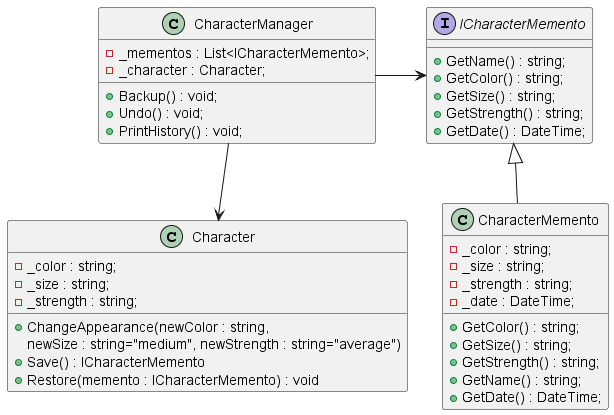

The diagram above was rendered by PlantUML. Its source (embedded in the PNG):
@startuml MementoCD
interface ICharacterMemento {
   + GetName() : string;
   + GetColor() : string;
   + GetSize() : string;
   + GetStrength() : string;
   + GetDate() : DateTime;
}

class CharacterMemento {
   -_color : string;
   -_size : string;
   -_strength : string;
   -_date : DateTime;

   + GetColor() : string;
   + GetSize() : string;
   + GetStrength() : string;
   + GetName() : string;
   + GetDate() : DateTime;
}

class Character {
   -_color : string;
   -_size : string;
   -_strength : string;

   + ChangeAppearance(newColor : string, 
   newSize : string="medium", newStrength : string="average")
   + Save() : ICharacterMemento
   + Restore(memento : ICharacterMemento) : void
}

class CharacterManager {
   -_mementos : List<ICharacterMemento>;
   -_character : Character;
   + Backup() : void;
   + Undo() : void;
   + PrintHistory() : void;
}

ICharacterMemento ^-- CharacterMemento
CharacterManager -> ICharacterMemento
CharacterManager --> Character

@enduml